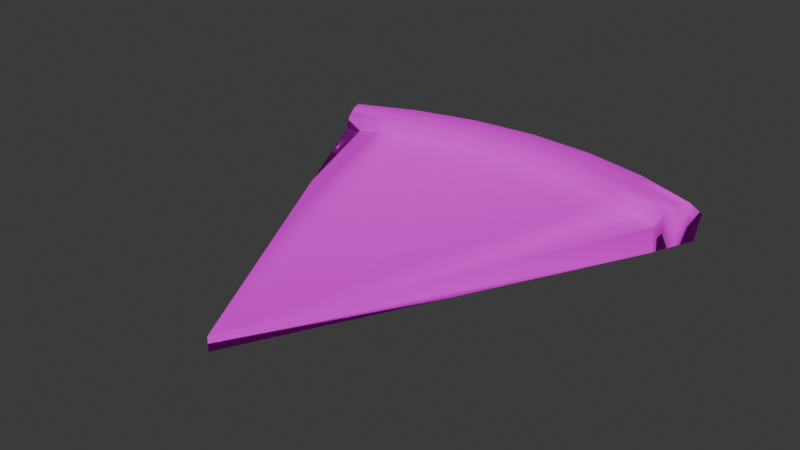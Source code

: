 # Source: Pizza.blend  (saved by Blender 5.0.119; exported with 4.5.12 LTS)
import bpy
from mathutils import Matrix  # noqa: F401  (used for matrix-valued properties, if any)

bpy.ops.wm.read_factory_settings(use_empty=True)
scene = bpy.context.scene
scene.name = 'Scene'

# ---- collections
col_collection = bpy.data.collections.new('Collection'); scene.collection.children.link(col_collection)

# ---- images (referenced by path relative to the original .blend; pixels are not part of the script)
import os
ASSET_DIR = os.environ.get("B2B_ASSET_DIR", "")  # directory of the original .blend (textures are referenced by path, not embedded)
HERE = os.path.dirname(os.path.abspath(__file__))  # packed textures are extracted next to this script under _unpacked/

def load_image(name, relpath, width, height, colorspace="sRGB"):
    """Load a texture the original file referenced (path relative to the .blend, or extracted next to this script)."""
    p = next((c for c in (os.path.join(HERE, relpath), os.path.join(ASSET_DIR, relpath)) if relpath and os.path.exists(c)), "")
    if p:
        img = bpy.data.images.load(p, check_existing=True)
        img.name = name
    else:  # same state as the original file: an image datablock whose file is absent (Cycles renders it pink)
        img = bpy.data.images.new(name, width, height)
        img.source = "FILE"
        img.filepath = "//" + (relpath or name)
    img.colorspace_settings.name = colorspace
    return img
img_handle1tex_png_001 = load_image('Handle1Tex.png.001', 'Handle1Tex.png', 1024, 1024, 'sRGB')

# ---- materials (node trees are filled in below, after node groups)
mat_handle1mtl = bpy.data.materials.new('Handle1Mtl')
mat_handle1mtl.diffuse_color = (1.0, 1.0, 1.0, 1.0)
mat_handle1mtl.roughness = 0.0

# ---- material node trees
mat_handle1mtl.use_nodes = True; mat_handle1mtl.node_tree.nodes.clear()
_N = mat_handle1mtl.node_tree.nodes; _L = mat_handle1mtl.node_tree.links
n0 = _N.new('ShaderNodeBsdfPrincipled'); n0.name = 'Principled BSDF'; n0.location = (0, 300)
n0.inputs[1].default_value = 1.0
n0.inputs[2].default_value = 1.0
n0.inputs[13].default_value = 0.4
n1 = _N.new('ShaderNodeOutputMaterial'); n1.name = 'Material Output'; n1.location = (280, 300)
n2 = _N.new('ShaderNodeTexImage'); n2.name = 'Image Texture'; n2.location = (-480, 300)
n2.image = img_handle1tex_png_001
n2.interpolation = 'Closest'
_L.new(n0.outputs[0], n1.inputs[0])
_L.new(n2.outputs[0], n0.inputs[0])
n1.is_active_output = True

# ---- world
world_world = bpy.data.worlds.new('World'); scene.world = world_world
world_world.use_nodes = True; world_world.node_tree.nodes.clear()
_N = world_world.node_tree.nodes; _L = world_world.node_tree.links
n0 = _N.new('ShaderNodeOutputWorld'); n0.name = 'World Output'; n0.location = (200, 100)
n1 = _N.new('ShaderNodeBackground'); n1.name = 'Background'; n1.location = (-200, 100)
n1.inputs[0].default_value = (0.05088, 0.05088, 0.05088, 1.0)
_L.new(n1.outputs[0], n0.inputs[0])
n0.is_active_output = True
world_world.color = (0.05088, 0.05088, 0.05088)
world_world.sun_shadow_jitter_overblur = 0.0

# ---- meshes
me_handle1 = bpy.data.meshes.new('Handle1')
me_handle1.from_pydata([(0.569, 0.4189, 0.08426), (0.5647, 0.3998, 0.01202), (0.3914, 0.4712, 0.0104), (0.3942, 0.4903, 0.08261), (0.1978, 0.5181, 0.00871), (0.199, 0.5372, 0.08091), (-0.000845, 0.5339, 0.007105), (-0.00143, 0.553, 0.0793), (-0.2018, 0.5373, 0.0778), (-0.1995, 0.5182, 0.005627), (-0.3971, 0.4904, 0.07648), (-0.3932, 0.4713, 0.00431), (-0.5719, 0.4191, 0.0754), (-0.5665, 0.4, 0.003251), (0.3474, 0.3441, 0.01056), (0.5108, 0.2764, 0.0121), (-0.00108, -0.7279, 0.01212), (0.1754, 0.3854, 0.009063), (-0.000876, 0.3993, 0.00764), (-0.1772, 0.3855, 0.006328), (-0.3492, 0.3442, 0.005158), (-0.5126, 0.2765, 0.004159), (0.5102, 0.2767, 0.08436), (0.3469, 0.3444, 0.08283), (-0.001373, -0.7278, 0.05095), (0.1749, 0.3857, 0.08133), (-0.001439, 0.3996, 0.07991), (-0.1777, 0.3858, 0.07859), (-0.3498, 0.3445, 0.07742), (-0.5132, 0.2768, 0.07642), (0.5216, 0.3024, 0.01208), (0.3561, 0.3708, 0.01052), (0.5208, 0.3028, 0.1159), (0.3553, 0.3712, 0.1143), (0.1799, 0.4131, 0.008988), (0.1791, 0.4135, 0.1128), (-0.000828, 0.4273, 0.007529), (-0.001716, 0.4278, 0.1113), (-0.1816, 0.4132, 0.006182), (-0.1824, 0.4136, 0.11), (-0.3579, 0.3709, 0.004985), (-0.3586, 0.3713, 0.1088), (-0.5234, 0.3025, 0.003972), (-0.5242, 0.3029, 0.1078), (0.5523, 0.3767, 0.01202), (0.5388, 0.344, 0.01205), (0.37, 0.4135, 0.01046), (0.3808, 0.447, 0.01041), (0.5514, 0.3772, 0.1259), (0.38, 0.4475, 0.1243), (0.3691, 0.4139, 0.1256), (0.538, 0.3444, 0.1272), (0.1869, 0.4575, 0.008866), (0.1924, 0.4923, 0.00877), (0.1915, 0.4927, 0.1226), (0.186, 0.4579, 0.124), (-0.000875, 0.4723, 0.00735), (-0.000853, 0.5075, 0.00721), (-0.001775, 0.508, 0.1211), (-0.001726, 0.4727, 0.1225), (-0.1886, 0.4575, 0.005952), (-0.1941, 0.4924, 0.005771), (-0.195, 0.4928, 0.1197), (-0.1895, 0.458, 0.1211), (-0.3718, 0.4136, 0.004706), (-0.3826, 0.4471, 0.004488), (-0.3835, 0.4476, 0.1184), (-0.3726, 0.414, 0.1198), (-0.554, 0.3768, 0.003439), (-0.5406, 0.3441, 0.003672), (-0.555, 0.3773, 0.1173), (-0.5415, 0.3446, 0.1188)], [], [(0, 1, 2), (2, 3, 0), (3, 2, 4), (4, 5, 3), (5, 4, 6), (6, 7, 5), (8, 7, 6), (6, 9, 8), (10, 8, 9), (9, 11, 10), (12, 10, 11), (11, 13, 12), (14, 15, 16), (17, 14, 16), (18, 17, 16), (19, 18, 16), (20, 19, 16), (21, 20, 16), (22, 23, 24), (23, 25, 24), (25, 26, 24), (26, 27, 24), (27, 28, 24), (28, 29, 24), (16, 24, 29), (29, 21, 16), (15, 22, 24), (24, 16, 15), (30, 15, 14), (14, 31, 30), (32, 33, 23), (23, 22, 32), (30, 32, 22), (22, 15, 30), (31, 14, 17), (17, 34, 31), (35, 25, 23), (23, 33, 35), (34, 17, 18), (18, 36, 34), (37, 26, 25), (25, 35, 37), (36, 18, 19), (19, 38, 36), (39, 27, 26), (26, 37, 39), (38, 19, 20), (20, 40, 38), (41, 28, 27), (27, 39, 41), (42, 40, 20), (20, 21, 42), (42, 21, 29), (29, 43, 42), (43, 29, 28), (28, 41, 43), (44, 45, 46), (46, 47, 44), (48, 49, 50), (50, 51, 48), (48, 51, 45), (45, 44, 48), (47, 46, 52), (52, 53, 47), (54, 55, 50), (50, 49, 54), (53, 52, 56), (56, 57, 53), (58, 59, 55), (55, 54, 58), (57, 56, 60), (60, 61, 57), (62, 63, 59), (59, 58, 62), (61, 60, 64), (64, 65, 61), (66, 67, 63), (63, 62, 66), (68, 65, 64), (64, 69, 68), (70, 68, 69), (69, 71, 70), (70, 71, 67), (67, 66, 70), (5, 54, 49), (49, 3, 5), (7, 58, 54), (54, 5, 7), (8, 62, 58), (58, 7, 8), (10, 66, 62), (62, 8, 10), (12, 70, 66), (66, 10, 12), (12, 13, 68), (68, 70, 12), (11, 65, 68), (68, 13, 11), (9, 61, 65), (65, 11, 9), (6, 57, 61), (61, 9, 6), (6, 4, 53), (53, 57, 6), (4, 2, 47), (47, 53, 4), (2, 1, 44), (44, 47, 2), (0, 48, 44), (44, 1, 0), (0, 3, 49), (49, 48, 0), (55, 35, 33), (33, 50, 55), (59, 37, 35), (35, 55, 59), (63, 39, 37), (37, 59, 63), (67, 41, 39), (39, 63, 67), (71, 43, 41), (41, 67, 71), (69, 42, 43), (43, 71, 69), (69, 64, 40), (40, 42, 69), (60, 38, 40), (40, 64, 60), (56, 36, 38), (38, 60, 56), (52, 34, 36), (36, 56, 52), (46, 31, 34), (34, 52, 46), (45, 30, 31), (31, 46, 45), (45, 51, 32), (32, 30, 45), (51, 50, 33), (33, 32, 51)])
me_handle1.polygons.foreach_set('use_smooth', [True] * 140)
_uv = me_handle1.uv_layers.new(name='UVMap')
_uv.uv.foreach_set('vector', [0.4308, 0.3063, 0.4209, 0.2946, 0.5078, 0.2589, 0.5078, 0.2589, 0.5151, 0.2707, 0.4308, 0.3063, 0.5151, 0.2707, 0.5078, 0.2589, 0.605, 0.2348, 0.605, 0.2348, 0.6094, 0.247, 0.5151, 0.2707, 0.6094, 0.247, 0.605, 0.2348, 0.7048, 0.2258, 0.7048, 0.2258, 0.7064, 0.2383, 0.6094, 0.247, 0.8035, 0.2449, 0.7064, 0.2383, 0.7048, 0.2258, 0.7048, 0.2258, 0.8048, 0.232, 0.8035, 0.2449, 0.8984, 0.2665, 0.8035, 0.2449, 0.8048, 0.232, 0.8048, 0.232, 0.9024, 0.2534, 0.8984, 0.2665, 0.9835, 0.3001, 0.8984, 0.2665, 0.9024, 0.2534, 0.9024, 0.2534, 0.9898, 0.2867, 0.9835, 0.3001, 0.8815, 0.5803, 0.9391, 0.6041, 0.759, 0.958, 0.8209, 0.5658, 0.8815, 0.5803, 0.759, 0.958, 0.7588, 0.5609, 0.8209, 0.5658, 0.759, 0.958, 0.6967, 0.5659, 0.7588, 0.5609, 0.759, 0.958, 0.6361, 0.5804, 0.6967, 0.5659, 0.759, 0.958, 0.5786, 0.6043, 0.6361, 0.5804, 0.759, 0.958, 0.02194, 0.8927, 0.1309, 0.9379, 0.3631, 0.2231, 0.1309, 0.9379, 0.2456, 0.9654, 0.3631, 0.2231, 0.2456, 0.9654, 0.3631, 0.9746, 0.3631, 0.2231, 0.3631, 0.9746, 0.4807, 0.9654, 0.3631, 0.2231, 0.4807, 0.9654, 0.5954, 0.9379, 0.3631, 0.2231, 0.5954, 0.9379, 0.7043, 0.8927, 0.3631, 0.2231, 0.9792, 0.164, 0.9792, 0.1346, 0.1263, 0.1085, 0.1263, 0.1085, 0.1262, 0.1633, 0.9792, 0.164, 0.8713, 0.02463, 0.8713, 0.07941, 0.01832, 0.05488, 0.01832, 0.05488, 0.0183, 0.02545, 0.8713, 0.02463, 0.9429, 0.595, 0.9391, 0.6041, 0.8815, 0.5803, 0.8815, 0.5803, 0.8846, 0.5709, 0.9429, 0.595, 0.4546, 0.3627, 0.5344, 0.3287, 0.5388, 0.3412, 0.5388, 0.3412, 0.4599, 0.3748, 0.4546, 0.3627, 0.8926, 0.02461, 0.8926, 0.1033, 0.8713, 0.07941, 0.8713, 0.07941, 0.8713, 0.02463, 0.8926, 0.02461, 0.8846, 0.5709, 0.8815, 0.5803, 0.8209, 0.5658, 0.8209, 0.5658, 0.8225, 0.5561, 0.8846, 0.5709, 0.6196, 0.3073, 0.6219, 0.3202, 0.5388, 0.3412, 0.5388, 0.3412, 0.5344, 0.3287, 0.6196, 0.3073, 0.8225, 0.5561, 0.8209, 0.5658, 0.7588, 0.5609, 0.7588, 0.5609, 0.7588, 0.5511, 0.8225, 0.5561, 0.7071, 0.2994, 0.7072, 0.3126, 0.6219, 0.3202, 0.6219, 0.3202, 0.6196, 0.3073, 0.7071, 0.2994, 0.7588, 0.5511, 0.7588, 0.5609, 0.6967, 0.5659, 0.6967, 0.5659, 0.6952, 0.5561, 0.7588, 0.5511, 0.7947, 0.3053, 0.7927, 0.3183, 0.7072, 0.3126, 0.7072, 0.3126, 0.7071, 0.2994, 0.7947, 0.3053, 0.6952, 0.5561, 0.6967, 0.5659, 0.6361, 0.5804, 0.6361, 0.5804, 0.6331, 0.571, 0.6952, 0.5561, 0.8803, 0.3249, 0.8763, 0.3374, 0.7927, 0.3183, 0.7927, 0.3183, 0.7947, 0.3053, 0.8803, 0.3249, 0.5748, 0.5952, 0.6331, 0.571, 0.6361, 0.5804, 0.6361, 0.5804, 0.5786, 0.6043, 0.5748, 0.5952, 0.1049, 0.1633, 0.1262, 0.1633, 0.1263, 0.1085, 0.1263, 0.1085, 0.105, 0.08459, 0.1049, 0.1633, 0.9609, 0.3571, 0.9558, 0.3693, 0.8763, 0.3374, 0.8763, 0.3374, 0.8803, 0.3249, 0.9609, 0.3571, 0.9537, 0.5688, 0.949, 0.5803, 0.8895, 0.5559, 0.8895, 0.5559, 0.8933, 0.5441, 0.9537, 0.5688, 0.4393, 0.327, 0.522, 0.292, 0.5275, 0.3083, 0.5275, 0.3083, 0.446, 0.3428, 0.4393, 0.327, 0.9536, 0.1109, 0.9268, 0.1119, 0.9267, 0.02459, 0.9267, 0.02459, 0.9535, 0.02457, 0.9536, 0.1109, 0.8933, 0.5441, 0.8895, 0.5559, 0.825, 0.5404, 0.825, 0.5404, 0.8269, 0.5282, 0.8933, 0.5441, 0.6131, 0.2691, 0.616, 0.286, 0.5275, 0.3083, 0.5275, 0.3083, 0.522, 0.292, 0.6131, 0.2691, 0.8269, 0.5282, 0.825, 0.5404, 0.7588, 0.5353, 0.7588, 0.5353, 0.7588, 0.5228, 0.8269, 0.5282, 0.7067, 0.2607, 0.7068, 0.2778, 0.616, 0.286, 0.616, 0.286, 0.6131, 0.2691, 0.7067, 0.2607, 0.7588, 0.5228, 0.7588, 0.5353, 0.6927, 0.5405, 0.6927, 0.5405, 0.6907, 0.5282, 0.7588, 0.5228, 0.8004, 0.2671, 0.7979, 0.284, 0.7068, 0.2778, 0.7068, 0.2778, 0.7067, 0.2607, 0.8004, 0.2671, 0.6907, 0.5282, 0.6927, 0.5405, 0.6282, 0.556, 0.6282, 0.556, 0.6244, 0.5442, 0.6907, 0.5282, 0.8919, 0.288, 0.8868, 0.3043, 0.7979, 0.284, 0.7979, 0.284, 0.8004, 0.2671, 0.8919, 0.288, 0.564, 0.569, 0.6244, 0.5442, 0.6282, 0.556, 0.6282, 0.556, 0.5687, 0.5805, 0.564, 0.569, 0.04408, 0.07688, 0.04399, 0.1632, 0.0708, 0.1632, 0.0708, 0.1632, 0.07089, 0.07596, 0.04408, 0.07688, 0.9754, 0.3211, 0.969, 0.337, 0.8868, 0.3043, 0.8868, 0.3043, 0.8919, 0.288, 0.9754, 0.3211, 0.6094, 0.247, 0.6131, 0.2691, 0.522, 0.292, 0.522, 0.292, 0.5151, 0.2707, 0.6094, 0.247, 0.7064, 0.2383, 0.7067, 0.2607, 0.6131, 0.2691, 0.6131, 0.2691, 0.6094, 0.247, 0.7064, 0.2383, 0.8035, 0.2449, 0.8004, 0.2671, 0.7067, 0.2607, 0.7067, 0.2607, 0.7064, 0.2383, 0.8035, 0.2449, 0.8984, 0.2665, 0.8919, 0.288, 0.8004, 0.2671, 0.8004, 0.2671, 0.8035, 0.2449, 0.8984, 0.2665, 0.9835, 0.3001, 0.9754, 0.3211, 0.8919, 0.288, 0.8919, 0.288, 0.8984, 0.2665, 0.9835, 0.3001, 0.009716, 0.1084, 0.02416, 0.1632, 0.04399, 0.1632, 0.04399, 0.1632, 0.04408, 0.07688, 0.009716, 0.1084, 0.6206, 0.5357, 0.6244, 0.5442, 0.564, 0.569, 0.564, 0.569, 0.5596, 0.5608, 0.6206, 0.5357, 0.6888, 0.5191, 0.6907, 0.5282, 0.6244, 0.5442, 0.6244, 0.5442, 0.6206, 0.5357, 0.6888, 0.5191, 0.7588, 0.5135, 0.7588, 0.5228, 0.6907, 0.5282, 0.6907, 0.5282, 0.6888, 0.5191, 0.7588, 0.5135, 0.7588, 0.5135, 0.8288, 0.5191, 0.8269, 0.5282, 0.8269, 0.5282, 0.7588, 0.5228, 0.7588, 0.5135, 0.8288, 0.5191, 0.897, 0.5355, 0.8933, 0.5441, 0.8933, 0.5441, 0.8269, 0.5282, 0.8288, 0.5191, 0.897, 0.5355, 0.9581, 0.5607, 0.9537, 0.5688, 0.9537, 0.5688, 0.8933, 0.5441, 0.897, 0.5355, 0.9879, 0.07932, 0.9536, 0.1109, 0.9535, 0.02457, 0.9535, 0.02457, 0.9733, 0.02455, 0.9879, 0.07932, 0.4308, 0.3063, 0.5151, 0.2707, 0.522, 0.292, 0.522, 0.292, 0.4393, 0.327, 0.4308, 0.3063, 0.616, 0.286, 0.6196, 0.3073, 0.5344, 0.3287, 0.5344, 0.3287, 0.5275, 0.3083, 0.616, 0.286, 0.7068, 0.2778, 0.7071, 0.2994, 0.6196, 0.3073, 0.6196, 0.3073, 0.616, 0.286, 0.7068, 0.2778, 0.7979, 0.284, 0.7947, 0.3053, 0.7071, 0.2994, 0.7071, 0.2994, 0.7068, 0.2778, 0.7979, 0.284, 0.8868, 0.3043, 0.8803, 0.3249, 0.7947, 0.3053, 0.7947, 0.3053, 0.7979, 0.284, 0.8868, 0.3043, 0.969, 0.337, 0.9609, 0.3571, 0.8803, 0.3249, 0.8803, 0.3249, 0.8868, 0.3043, 0.969, 0.337, 0.0708, 0.1632, 0.1049, 0.1633, 0.105, 0.08459, 0.105, 0.08459, 0.07089, 0.07596, 0.0708, 0.1632, 0.5687, 0.5805, 0.6282, 0.556, 0.6331, 0.571, 0.6331, 0.571, 0.5748, 0.5952, 0.5687, 0.5805, 0.6927, 0.5405, 0.6952, 0.5561, 0.6331, 0.571, 0.6331, 0.571, 0.6282, 0.556, 0.6927, 0.5405, 0.7588, 0.5353, 0.7588, 0.5511, 0.6952, 0.5561, 0.6952, 0.5561, 0.6927, 0.5405, 0.7588, 0.5353, 0.825, 0.5404, 0.8225, 0.5561, 0.7588, 0.5511, 0.7588, 0.5511, 0.7588, 0.5353, 0.825, 0.5404, 0.8895, 0.5559, 0.8846, 0.5709, 0.8225, 0.5561, 0.8225, 0.5561, 0.825, 0.5404, 0.8895, 0.5559, 0.949, 0.5803, 0.9429, 0.595, 0.8846, 0.5709, 0.8846, 0.5709, 0.8895, 0.5559, 0.949, 0.5803, 0.9267, 0.02459, 0.9268, 0.1119, 0.8926, 0.1033, 0.8926, 0.1033, 0.8926, 0.02461, 0.9267, 0.02459, 0.446, 0.3428, 0.5275, 0.3083, 0.5344, 0.3287, 0.5344, 0.3287, 0.4546, 0.3627, 0.446, 0.3428])
me_handle1.materials.append(mat_handle1mtl)
me_handle1.update()
me_handle1.normals_split_custom_set([tuple(v) for v in zip(*[iter([0.2487, 0.9051, 0.3448, -0.02066, 0.5648, -0.825, 0.3446, -0.0136, -0.9386, 0.3446, -0.0136, -0.9386, 0.2853, 0.9442, 0.1643, 0.2487, 0.9051, 0.3448, 0.2853, 0.9442, 0.1643, 0.3446, -0.0136, -0.9386, 0.352, 0.04247, -0.935, 0.352, 0.04247, -0.935, 0.1438, 0.9492, 0.2798, 0.2853, 0.9442, 0.1643, 0.1438, 0.9492, 0.2798, 0.352, 0.04247, -0.935, 0.007406, 0.01959, -0.9998, 0.007406, 0.01959, -0.9998, 0.009457, 0.9203, 0.3911, 0.1438, 0.9492, 0.2798, -0.1273, 0.9522, 0.2776, 0.009457, 0.9203, 0.3911, 0.007406, 0.01959, -0.9998, 0.007406, 0.01959, -0.9998, -0.3384, 0.04281, -0.94, -0.1273, 0.9522, 0.2776, -0.2732, 0.9214, 0.2764, -0.1273, 0.9522, 0.2776, -0.3384, 0.04281, -0.94, -0.3384, 0.04281, -0.94, -0.3306, -0.01344, -0.9437, -0.2732, 0.9214, 0.2764, -0.2532, 0.9048, 0.3424, -0.2732, 0.9214, 0.2764, -0.3306, -0.01344, -0.9437, -0.3306, -0.01344, -0.9437, 0.03369, 0.5636, -0.8254, -0.2532, 0.9048, 0.3424, 0.007756, -0.003978, -1.0, 0.8898, -0.4561, 0.01781, -0.1705, 0.05329, -0.9839, 0.007757, -0.003966, -1.0, 0.007756, -0.003978, -1.0, -0.1705, 0.05329, -0.9839, 0.007756, -0.003975, -1.0, 0.007757, -0.003966, -1.0, -0.1705, 0.05329, -0.9839, 0.00776, -0.004, -1.0, 0.007756, -0.003975, -1.0, -0.1705, 0.05329, -0.9839, 0.007755, -0.003976, -1.0, 0.00776, -0.004, -1.0, -0.1705, 0.05329, -0.9839, -0.003172, -0.009019, -1.0, 0.007755, -0.003976, -1.0, -0.1705, 0.05329, -0.9839, 0.9597, -0.2615, -0.1028, -0.2384, -0.7155, 0.6567, 0.1704, 0.03518, 0.9848, -0.2384, -0.7155, 0.6567, -0.05157, -0.7507, 0.6587, 0.1704, 0.03518, 0.9848, -0.05157, -0.7507, 0.6587, 0.06715, -0.7486, 0.6597, 0.1704, 0.03518, 0.9848, 0.06715, -0.7486, 0.6597, 0.1837, -0.728, 0.6605, 0.1704, 0.03518, 0.9848, 0.1837, -0.728, 0.6605, 0.2956, -0.6892, 0.6615, 0.1704, 0.03518, 0.9848, 0.2956, -0.6892, 0.6615, -0.9231, -0.3583, -0.1393, 0.1704, 0.03518, 0.9848, -0.1705, 0.05329, -0.9839, 0.1704, 0.03518, 0.9848, -0.9231, -0.3583, -0.1393, -0.9231, -0.3583, -0.1393, -0.003172, -0.009019, -1.0, -0.1705, 0.05329, -0.9839, 0.8898, -0.4561, 0.01781, 0.9597, -0.2615, -0.1028, 0.1704, 0.03518, 0.9848, 0.1704, 0.03518, 0.9848, -0.1705, 0.05329, -0.9839, 0.8898, -0.4561, 0.01781, 0.006891, -0.005946, -1.0, 0.8898, -0.4561, 0.01781, 0.007756, -0.003978, -1.0, 0.007756, -0.003978, -1.0, 0.007757, -0.003962, -1.0, 0.006891, -0.005946, -1.0, 0.6115, -0.7879, -0.07244, -0.1393, -0.4043, 0.904, -0.2384, -0.7155, 0.6567, -0.2384, -0.7155, 0.6567, 0.9597, -0.2615, -0.1028, 0.6115, -0.7879, -0.07244, 0.006891, -0.005946, -1.0, 0.6115, -0.7879, -0.07244, 0.9597, -0.2615, -0.1028, 0.9597, -0.2615, -0.1028, 0.8898, -0.4561, 0.01781, 0.006891, -0.005946, -1.0, 0.007757, -0.003962, -1.0, 0.007756, -0.003978, -1.0, 0.007757, -0.003966, -1.0, 0.007757, -0.003966, -1.0, 0.007758, -0.003969, -1.0, 0.007757, -0.003962, -1.0, -0.09469, -0.508, 0.8561, -0.05157, -0.7507, 0.6587, -0.2384, -0.7155, 0.6567, -0.2384, -0.7155, 0.6567, -0.1393, -0.4043, 0.904, -0.09469, -0.508, 0.8561, 0.007758, -0.003969, -1.0, 0.007757, -0.003966, -1.0, 0.007756, -0.003975, -1.0, 0.007756, -0.003975, -1.0, 0.007759, -0.003977, -1.0, 0.007758, -0.003969, -1.0, -0.01361, -0.5155, 0.8568, 0.06715, -0.7486, 0.6597, -0.05157, -0.7507, 0.6587, -0.05157, -0.7507, 0.6587, -0.09469, -0.508, 0.8561, -0.01361, -0.5155, 0.8568, 0.007759, -0.003977, -1.0, 0.007756, -0.003975, -1.0, 0.00776, -0.004, -1.0, 0.00776, -0.004, -1.0, 0.007757, -0.00399, -1.0, 0.007759, -0.003977, -1.0, 0.06767, -0.5101, 0.8574, 0.1837, -0.728, 0.6605, 0.06715, -0.7486, 0.6597, 0.06715, -0.7486, 0.6597, -0.01361, -0.5155, 0.8568, 0.06767, -0.5101, 0.8574, 0.007757, -0.00399, -1.0, 0.00776, -0.004, -1.0, 0.007755, -0.003976, -1.0, 0.007755, -0.003976, -1.0, 0.007758, -0.003985, -1.0, 0.007757, -0.00399, -1.0, 0.1467, -0.4922, 0.858, 0.2956, -0.6892, 0.6615, 0.1837, -0.728, 0.6605, 0.1837, -0.728, 0.6605, 0.06767, -0.5101, 0.8574, 0.1467, -0.4922, 0.858, 0.008157, -0.005215, -1.0, 0.007758, -0.003985, -1.0, 0.007755, -0.003976, -1.0, 0.007755, -0.003976, -1.0, -0.003172, -0.009019, -1.0, 0.008157, -0.005215, -1.0, 0.008157, -0.005215, -1.0, -0.003172, -0.009019, -1.0, -0.9231, -0.3583, -0.1393, -0.9231, -0.3583, -0.1393, -0.6104, -0.7878, -0.08186, 0.008157, -0.005215, -1.0, -0.6104, -0.7878, -0.08186, -0.9231, -0.3583, -0.1393, 0.2956, -0.6892, 0.6615, 0.2956, -0.6892, 0.6615, 0.1467, -0.4922, 0.858, -0.6104, -0.7878, -0.08186, -0.007056, -0.00195, -1.0, 0.9246, -0.3808, 0.008827, 0.007754, -0.003979, -1.0, 0.007754, -0.003979, -1.0, 0.007758, -0.003972, -1.0, -0.007056, -0.00195, -1.0, 0.6558, -0.6579, 0.3703, 0.1437, 0.4697, 0.871, -0.02572, -0.05152, 0.9983, -0.02572, -0.05152, 0.9983, -0.1302, -0.2455, 0.9606, 0.6558, -0.6579, 0.3703, 0.6558, -0.6579, 0.3703, -0.1302, -0.2455, 0.9606, 0.9246, -0.3808, 0.008827, 0.9246, -0.3808, 0.008827, -0.007056, -0.00195, -1.0, 0.6558, -0.6579, 0.3703, 0.007758, -0.003972, -1.0, 0.007754, -0.003979, -1.0, 0.007757, -0.003984, -1.0, 0.007757, -0.003984, -1.0, 0.00776, -0.003962, -1.0, 0.007758, -0.003972, -1.0, 0.04347, 0.3804, 0.9238, -0.02792, -0.09973, 0.9946, -0.02572, -0.05152, 0.9983, -0.02572, -0.05152, 0.9983, 0.1437, 0.4697, 0.871, 0.04347, 0.3804, 0.9238, 0.00776, -0.003962, -1.0, 0.007757, -0.003984, -1.0, 0.007758, -0.003975, -1.0, 0.007758, -0.003975, -1.0, 0.007757, -0.003977, -1.0, 0.00776, -0.003962, -1.0, -0.01607, 0.3837, 0.9233, -0.01145, -0.1016, 0.9948, -0.02792, -0.09973, 0.9946, -0.02792, -0.09973, 0.9946, 0.04347, 0.3804, 0.9238, -0.01607, 0.3837, 0.9233, 0.007757, -0.003977, -1.0, 0.007758, -0.003975, -1.0, 0.007754, -0.003967, -1.0, 0.007754, -0.003967, -1.0, 0.007757, -0.003972, -1.0, 0.007757, -0.003977, -1.0, -0.07539, 0.3775, 0.9229, 0.005116, -0.1009, 0.9949, -0.01145, -0.1016, 0.9948, -0.01145, -0.1016, 0.9948, -0.01607, 0.3837, 0.9233, -0.07539, 0.3775, 0.9229, 0.007757, -0.003972, -1.0, 0.007754, -0.003967, -1.0, 0.007761, -0.003991, -1.0, 0.007761, -0.003991, -1.0, 0.007758, -0.003982, -1.0, 0.007757, -0.003972, -1.0, -0.1319, 0.3622, 0.9227, 0.02132, -0.09761, 0.995, 0.005116, -0.1009, 0.9949, 0.005116, -0.1009, 0.9949, -0.07539, 0.3775, 0.9229, -0.1319, 0.3622, 0.9227, 0.02337, -0.002393, -0.9997, 0.007758, -0.003982, -1.0, 0.007761, -0.003991, -1.0, 0.007761, -0.003991, -1.0, -0.9246, -0.381, -0.005158, 0.02337, -0.002393, -0.9997, -0.6596, -0.659, 0.3616, 0.02337, -0.002393, -0.9997, -0.9246, -0.381, -0.005158, -0.9246, -0.381, -0.005158, 0.1159, -0.2458, 0.9624, -0.6596, -0.659, 0.3616, -0.6596, -0.659, 0.3616, 0.1159, -0.2458, 0.9624, 0.02132, -0.09761, 0.995, 0.02132, -0.09761, 0.995, -0.1319, 0.3622, 0.9227, -0.6596, -0.659, 0.3616, 0.1438, 0.9492, 0.2798, 0.04347, 0.3804, 0.9238, 0.1437, 0.4697, 0.871, 0.1437, 0.4697, 0.871, 0.2853, 0.9442, 0.1643, 0.1438, 0.9492, 0.2798, 0.009457, 0.9203, 0.3911, -0.01607, 0.3837, 0.9233, 0.04347, 0.3804, 0.9238, 0.04347, 0.3804, 0.9238, 0.1438, 0.9492, 0.2798, 0.009457, 0.9203, 0.3911, -0.1273, 0.9522, 0.2776, -0.07539, 0.3775, 0.9229, -0.01607, 0.3837, 0.9233, -0.01607, 0.3837, 0.9233, 0.009457, 0.9203, 0.3911, -0.1273, 0.9522, 0.2776, -0.2732, 0.9214, 0.2764, -0.1319, 0.3622, 0.9227, -0.07539, 0.3775, 0.9229, -0.07539, 0.3775, 0.9229, -0.1273, 0.9522, 0.2776, -0.2732, 0.9214, 0.2764, -0.2532, 0.9048, 0.3424, -0.6596, -0.659, 0.3616, -0.1319, 0.3622, 0.9227, -0.1319, 0.3622, 0.9227, -0.2732, 0.9214, 0.2764, -0.2532, 0.9048, 0.3424, -0.2532, 0.9048, 0.3424, 0.03369, 0.5636, -0.8254, 0.02337, -0.002393, -0.9997, 0.02337, -0.002393, -0.9997, -0.6596, -0.659, 0.3616, -0.2532, 0.9048, 0.3424, -0.3306, -0.01344, -0.9437, 0.007758, -0.003982, -1.0, 0.02337, -0.002393, -0.9997, 0.02337, -0.002393, -0.9997, 0.03369, 0.5636, -0.8254, -0.3306, -0.01344, -0.9437, -0.3384, 0.04281, -0.94, 0.007757, -0.003972, -1.0, 0.007758, -0.003982, -1.0, 0.007758, -0.003982, -1.0, -0.3306, -0.01344, -0.9437, -0.3384, 0.04281, -0.94, 0.007406, 0.01959, -0.9998, 0.007757, -0.003977, -1.0, 0.007757, -0.003972, -1.0, 0.007757, -0.003972, -1.0, -0.3384, 0.04281, -0.94, 0.007406, 0.01959, -0.9998, 0.007406, 0.01959, -0.9998, 0.352, 0.04247, -0.935, 0.00776, -0.003962, -1.0, 0.00776, -0.003962, -1.0, 0.007757, -0.003977, -1.0, 0.007406, 0.01959, -0.9998, 0.352, 0.04247, -0.935, 0.3446, -0.0136, -0.9386, 0.007758, -0.003972, -1.0, 0.007758, -0.003972, -1.0, 0.00776, -0.003962, -1.0, 0.352, 0.04247, -0.935, 0.3446, -0.0136, -0.9386, -0.02066, 0.5648, -0.825, -0.007056, -0.00195, -1.0, -0.007056, -0.00195, -1.0, 0.007758, -0.003972, -1.0, 0.3446, -0.0136, -0.9386, 0.2487, 0.9051, 0.3448, 0.6558, -0.6579, 0.3703, -0.007056, -0.00195, -1.0, -0.007056, -0.00195, -1.0, -0.02066, 0.5648, -0.825, 0.2487, 0.9051, 0.3448, 0.2487, 0.9051, 0.3448, 0.2853, 0.9442, 0.1643, 0.1437, 0.4697, 0.871, 0.1437, 0.4697, 0.871, 0.6558, -0.6579, 0.3703, 0.2487, 0.9051, 0.3448, -0.02792, -0.09973, 0.9946, -0.09469, -0.508, 0.8561, -0.1393, -0.4043, 0.904, -0.1393, -0.4043, 0.904, -0.02572, -0.05152, 0.9983, -0.02792, -0.09973, 0.9946, -0.01145, -0.1016, 0.9948, -0.01361, -0.5155, 0.8568, -0.09469, -0.508, 0.8561, -0.09469, -0.508, 0.8561, -0.02792, -0.09973, 0.9946, -0.01145, -0.1016, 0.9948, 0.005116, -0.1009, 0.9949, 0.06767, -0.5101, 0.8574, -0.01361, -0.5155, 0.8568, -0.01361, -0.5155, 0.8568, -0.01145, -0.1016, 0.9948, 0.005116, -0.1009, 0.9949, 0.02132, -0.09761, 0.995, 0.1467, -0.4922, 0.858, 0.06767, -0.5101, 0.8574, 0.06767, -0.5101, 0.8574, 0.005116, -0.1009, 0.9949, 0.02132, -0.09761, 0.995, 0.1159, -0.2458, 0.9624, -0.6104, -0.7878, -0.08186, 0.1467, -0.4922, 0.858, 0.1467, -0.4922, 0.858, 0.02132, -0.09761, 0.995, 0.1159, -0.2458, 0.9624, -0.9246, -0.381, -0.005158, 0.008157, -0.005215, -1.0, -0.6104, -0.7878, -0.08186, -0.6104, -0.7878, -0.08186, 0.1159, -0.2458, 0.9624, -0.9246, -0.381, -0.005158, -0.9246, -0.381, -0.005158, 0.007761, -0.003991, -1.0, 0.007758, -0.003985, -1.0, 0.007758, -0.003985, -1.0, 0.008157, -0.005215, -1.0, -0.9246, -0.381, -0.005158, 0.007754, -0.003967, -1.0, 0.007757, -0.00399, -1.0, 0.007758, -0.003985, -1.0, 0.007758, -0.003985, -1.0, 0.007761, -0.003991, -1.0, 0.007754, -0.003967, -1.0, 0.007758, -0.003975, -1.0, 0.007759, -0.003977, -1.0, 0.007757, -0.00399, -1.0, 0.007757, -0.00399, -1.0, 0.007754, -0.003967, -1.0, 0.007758, -0.003975, -1.0, 0.007757, -0.003984, -1.0, 0.007758, -0.003969, -1.0, 0.007759, -0.003977, -1.0, 0.007759, -0.003977, -1.0, 0.007758, -0.003975, -1.0, 0.007757, -0.003984, -1.0, 0.007754, -0.003979, -1.0, 0.007757, -0.003962, -1.0, 0.007758, -0.003969, -1.0, 0.007758, -0.003969, -1.0, 0.007757, -0.003984, -1.0, 0.007754, -0.003979, -1.0, 0.9246, -0.3808, 0.008827, 0.006891, -0.005946, -1.0, 0.007757, -0.003962, -1.0, 0.007757, -0.003962, -1.0, 0.007754, -0.003979, -1.0, 0.9246, -0.3808, 0.008827, 0.9246, -0.3808, 0.008827, -0.1302, -0.2455, 0.9606, 0.6115, -0.7879, -0.07244, 0.6115, -0.7879, -0.07244, 0.006891, -0.005946, -1.0, 0.9246, -0.3808, 0.008827, -0.1302, -0.2455, 0.9606, -0.02572, -0.05152, 0.9983, -0.1393, -0.4043, 0.904, -0.1393, -0.4043, 0.904, 0.6115, -0.7879, -0.07244, -0.1302, -0.2455, 0.9606])] * 3)])

# ---- objects
ob_handle1 = bpy.data.objects.new('Handle1', me_handle1)

# ---- transforms, parenting, visibility, modifiers, constraints
ob_handle1.location = (0.0, 0.0, 0.0)

# ---- collection membership
col_collection.objects.link(ob_handle1)

# ---- scene / render settings (as saved in the file)
scene.frame_start = 1; scene.frame_end = 250; scene.frame_set(1)
scene.render.engine = 'BLENDER_EEVEE_NEXT'
scene.render.bake_bias = 0.0
scene.render.bake_samples = 0
scene.cycles.sampling_pattern = 'TABULATED_SOBOL'
scene.eevee.use_volume_custom_range = False
bpy.context.view_layer.update()

# ---- added for rendering (the .blend has no active camera and no usable light): camera, sun
cam_auto = bpy.data.cameras.new('AutoCamera')
cam_auto.lens = 50.0
cam_auto.sensor_width = 36.0
cam_auto.clip_end = 1000.0
ob_auto_camera = bpy.data.objects.new('AutoCamera', cam_auto)
scene.collection.objects.link(ob_auto_camera)
ob_auto_camera.location = (1.5898, -1.99694, 1.3382)
ob_auto_camera.rotation_euler = (1.09748, -7.21219e-08, 0.694738)
scene.camera = ob_auto_camera
light_auto_sun = bpy.data.lights.new('AutoSun', 'SUN')
light_auto_sun.energy = 3.0
light_auto_sun.angle = 0.0523599
ob_auto_sun = bpy.data.objects.new('AutoSun', light_auto_sun)
scene.collection.objects.link(ob_auto_sun)
ob_auto_sun.rotation_euler = (0.872665, 0.174533, 0.523599)
bpy.context.view_layer.update()
